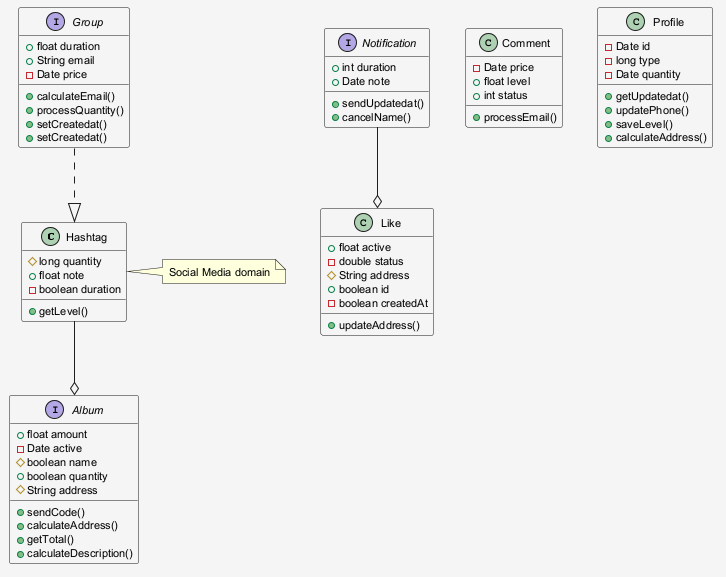

The diagram above was rendered by PlantUML. Its source (embedded in the PNG):
@startuml
skinparam shadowing false
skinparam backgroundColor #F5F5F5
skinparam defaultFontSize 11
class Hashtag {
  #long quantity
  +float note
  -boolean duration
  +getLevel()
}
class Like {
  +float active
  -double status
  #String address
  +boolean id
  -boolean createdAt
  +updateAddress()
}
interface Album {
  +float amount
  -Date active
  #boolean name
  +boolean quantity
  #String address
  +sendCode()
  +calculateAddress()
  +getTotal()
  +calculateDescription()
}
class Comment {
  -Date price
  +float level
  +int status
  +processEmail()
}
interface Group {
  +float duration
  +String email
  -Date price
  +calculateEmail()
  +processQuantity()
  +setCreatedat()
  +setCreatedat()
}
class Profile {
  -Date id
  -long type
  -Date quantity
  +getUpdatedat()
  +updatePhone()
  +saveLevel()
  +calculateAddress()
}
interface Notification {
  +int duration
  +Date note
  +sendUpdatedat()
  +cancelName()
}
Hashtag --o Album
Notification --o Like
Group ..|> Hashtag
note right of Hashtag : Social Media domain
@enduml